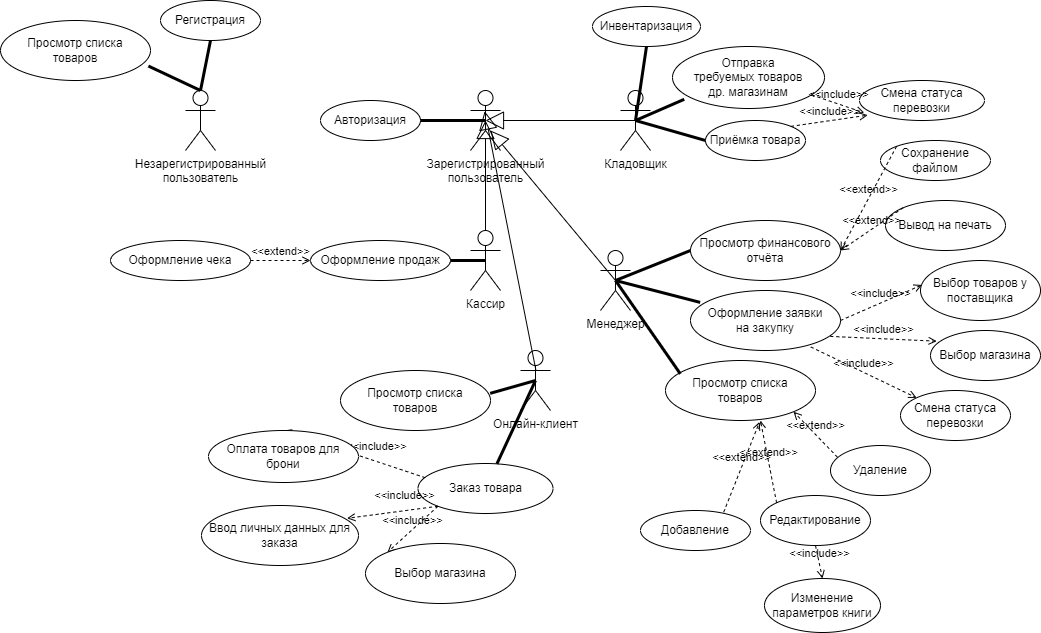

The diagram above was exported from draw.io. Its source (the exported page's mxGraphModel, read from the mxfile embedded in the PNG):
<mxGraphModel dx="1439" dy="476" grid="0" gridSize="10" guides="1" tooltips="1" connect="1" arrows="1" fold="1" page="0" pageScale="1" pageWidth="827" pageHeight="1169" math="0" shadow="0">
  <root>
    <mxCell id="0" />
    <mxCell id="1" parent="0" />
    <mxCell id="86" value="" style="endArrow=block;endSize=16;endFill=0;html=1;exitX=0.5;exitY=0.5;exitDx=0;exitDy=0;exitPerimeter=0;entryX=0.667;entryY=0.667;entryDx=0;entryDy=0;entryPerimeter=0;" parent="1" source="78" target="59" edge="1">
      <mxGeometry width="160" relative="1" as="geometry">
        <mxPoint x="365" y="380" as="sourcePoint" />
        <mxPoint x="365" y="270" as="targetPoint" />
      </mxGeometry>
    </mxCell>
    <mxCell id="45" value="Незарегистрированный&lt;br&gt;пользователь" style="shape=umlActor;verticalLabelPosition=bottom;verticalAlign=top;html=1;" parent="1" vertex="1">
      <mxGeometry x="55" y="230" width="30" height="60" as="geometry" />
    </mxCell>
    <mxCell id="53" value="Регистрация" style="ellipse;whiteSpace=wrap;html=1;" parent="1" vertex="1">
      <mxGeometry x="30" y="140" width="100" height="40" as="geometry" />
    </mxCell>
    <mxCell id="55" value="" style="endArrow=none;startArrow=none;endFill=0;startFill=0;endSize=8;html=1;verticalAlign=bottom;labelBackgroundColor=none;strokeWidth=3;exitX=0.5;exitY=0;exitDx=0;exitDy=0;exitPerimeter=0;entryX=0.5;entryY=1;entryDx=0;entryDy=0;" parent="1" source="45" target="53" edge="1">
      <mxGeometry width="160" relative="1" as="geometry">
        <mxPoint x="15.000000000000114" y="90" as="sourcePoint" />
        <mxPoint x="95.00000000000011" y="90" as="targetPoint" />
      </mxGeometry>
    </mxCell>
    <mxCell id="59" value="Зарегистрированный&lt;br&gt;пользователь" style="shape=umlActor;verticalLabelPosition=bottom;verticalAlign=top;html=1;" parent="1" vertex="1">
      <mxGeometry x="340" y="230" width="30" height="60" as="geometry" />
    </mxCell>
    <mxCell id="60" value="Авторизация" style="ellipse;whiteSpace=wrap;html=1;" parent="1" vertex="1">
      <mxGeometry x="190" y="240" width="100" height="40" as="geometry" />
    </mxCell>
    <mxCell id="61" value="" style="endArrow=none;startArrow=none;endFill=0;startFill=0;endSize=8;html=1;verticalAlign=bottom;labelBackgroundColor=none;strokeWidth=3;exitX=0.5;exitY=0.5;exitDx=0;exitDy=0;exitPerimeter=0;entryX=1;entryY=0.5;entryDx=0;entryDy=0;" parent="1" source="59" target="60" edge="1">
      <mxGeometry width="160" relative="1" as="geometry">
        <mxPoint x="80" y="240" as="sourcePoint" />
        <mxPoint x="80" y="210" as="targetPoint" />
      </mxGeometry>
    </mxCell>
    <mxCell id="62" value="Кладовщик" style="shape=umlActor;verticalLabelPosition=bottom;verticalAlign=top;html=1;" parent="1" vertex="1">
      <mxGeometry x="490" y="230" width="30" height="60" as="geometry" />
    </mxCell>
    <mxCell id="63" value="Инвентаризация" style="ellipse;whiteSpace=wrap;html=1;" parent="1" vertex="1">
      <mxGeometry x="462" y="146" width="108" height="40" as="geometry" />
    </mxCell>
    <mxCell id="64" value="" style="endArrow=none;startArrow=none;endFill=0;startFill=0;endSize=8;html=1;verticalAlign=bottom;labelBackgroundColor=none;strokeWidth=3;exitX=0.5;exitY=0.5;exitDx=0;exitDy=0;exitPerimeter=0;entryX=0.5;entryY=1;entryDx=0;entryDy=0;" parent="1" source="62" target="63" edge="1">
      <mxGeometry width="160" relative="1" as="geometry">
        <mxPoint x="365" y="270" as="sourcePoint" />
        <mxPoint x="300.00000000000273" y="270" as="targetPoint" />
      </mxGeometry>
    </mxCell>
    <mxCell id="66" value="" style="endArrow=block;endSize=16;endFill=0;html=1;exitX=0.5;exitY=0.5;exitDx=0;exitDy=0;exitPerimeter=0;entryX=0.5;entryY=0.5;entryDx=0;entryDy=0;entryPerimeter=0;" parent="1" source="62" target="59" edge="1">
      <mxGeometry width="160" relative="1" as="geometry">
        <mxPoint x="30" y="90" as="sourcePoint" />
        <mxPoint x="100" y="90" as="targetPoint" />
      </mxGeometry>
    </mxCell>
    <mxCell id="67" value="Приёмка товара" style="ellipse;whiteSpace=wrap;html=1;" parent="1" vertex="1">
      <mxGeometry x="575" y="260" width="100" height="40" as="geometry" />
    </mxCell>
    <mxCell id="68" value="&amp;lt;&amp;lt;include&amp;gt;&amp;gt;" style="html=1;verticalAlign=bottom;labelBackgroundColor=none;endArrow=open;endFill=0;dashed=1;exitX=1;exitY=0;exitDx=0;exitDy=0;entryX=0.066;entryY=0.867;entryDx=0;entryDy=0;entryPerimeter=0;" parent="1" source="67" target="69" edge="1">
      <mxGeometry width="160" relative="1" as="geometry">
        <mxPoint x="680" y="290" as="sourcePoint" />
        <mxPoint x="710" y="290" as="targetPoint" />
      </mxGeometry>
    </mxCell>
    <mxCell id="69" value="Смена статуса перевозки" style="ellipse;whiteSpace=wrap;html=1;" parent="1" vertex="1">
      <mxGeometry x="729" y="220" width="125" height="40" as="geometry" />
    </mxCell>
    <mxCell id="71" value="" style="endArrow=none;startArrow=none;endFill=0;startFill=0;endSize=8;html=1;verticalAlign=bottom;labelBackgroundColor=none;strokeWidth=3;exitX=0.5;exitY=0.5;exitDx=0;exitDy=0;exitPerimeter=0;entryX=0;entryY=0.5;entryDx=0;entryDy=0;" parent="1" source="62" target="67" edge="1">
      <mxGeometry width="160" relative="1" as="geometry">
        <mxPoint x="515" y="270" as="sourcePoint" />
        <mxPoint x="569.2" y="247.43999999999994" as="targetPoint" />
      </mxGeometry>
    </mxCell>
    <mxCell id="72" value="Кассир" style="shape=umlActor;verticalLabelPosition=bottom;verticalAlign=top;html=1;" parent="1" vertex="1">
      <mxGeometry x="340" y="370" width="30" height="60" as="geometry" />
    </mxCell>
    <mxCell id="74" value="Оформление продаж" style="ellipse;whiteSpace=wrap;html=1;" parent="1" vertex="1">
      <mxGeometry x="180" y="380" width="140" height="40" as="geometry" />
    </mxCell>
    <mxCell id="75" value="Оформление чека" style="ellipse;whiteSpace=wrap;html=1;" parent="1" vertex="1">
      <mxGeometry x="-20" y="380" width="140" height="40" as="geometry" />
    </mxCell>
    <mxCell id="76" value="&amp;lt;&amp;lt;extend&amp;gt;&amp;gt;" style="html=1;verticalAlign=bottom;labelBackgroundColor=none;endArrow=open;endFill=0;dashed=1;entryX=0;entryY=0.5;entryDx=0;entryDy=0;exitX=1;exitY=0.5;exitDx=0;exitDy=0;" parent="1" source="75" target="74" edge="1">
      <mxGeometry width="160" relative="1" as="geometry">
        <mxPoint x="20" y="60" as="sourcePoint" />
        <mxPoint x="100" y="60" as="targetPoint" />
      </mxGeometry>
    </mxCell>
    <mxCell id="77" value="" style="endArrow=none;startArrow=none;endFill=0;startFill=0;endSize=8;html=1;verticalAlign=bottom;labelBackgroundColor=none;strokeWidth=3;exitX=1;exitY=0.5;exitDx=0;exitDy=0;entryX=0.5;entryY=0.5;entryDx=0;entryDy=0;entryPerimeter=0;" parent="1" source="74" target="72" edge="1">
      <mxGeometry width="160" relative="1" as="geometry">
        <mxPoint x="365" y="270" as="sourcePoint" />
        <mxPoint x="300" y="270" as="targetPoint" />
      </mxGeometry>
    </mxCell>
    <mxCell id="78" value="Менеджер" style="shape=umlActor;verticalLabelPosition=bottom;verticalAlign=top;html=1;" parent="1" vertex="1">
      <mxGeometry x="470" y="390" width="30" height="60" as="geometry" />
    </mxCell>
    <mxCell id="79" value="Просмотр финансового&lt;br&gt;отчёта" style="ellipse;whiteSpace=wrap;html=1;" parent="1" vertex="1">
      <mxGeometry x="560" y="360" width="150" height="60" as="geometry" />
    </mxCell>
    <mxCell id="80" value="Сохранение файлом" style="ellipse;whiteSpace=wrap;html=1;" parent="1" vertex="1">
      <mxGeometry x="750" y="280" width="110" height="40" as="geometry" />
    </mxCell>
    <mxCell id="81" value="Вывод на печать" style="ellipse;whiteSpace=wrap;html=1;" parent="1" vertex="1">
      <mxGeometry x="755" y="340" width="120" height="50" as="geometry" />
    </mxCell>
    <mxCell id="82" value="" style="endArrow=none;startArrow=none;endFill=0;startFill=0;endSize=8;html=1;verticalAlign=bottom;labelBackgroundColor=none;strokeWidth=3;exitX=0;exitY=0.5;exitDx=0;exitDy=0;entryX=0.5;entryY=0.5;entryDx=0;entryDy=0;entryPerimeter=0;" parent="1" source="79" target="78" edge="1">
      <mxGeometry width="160" relative="1" as="geometry">
        <mxPoint x="365" y="270" as="sourcePoint" />
        <mxPoint x="300" y="270" as="targetPoint" />
      </mxGeometry>
    </mxCell>
    <mxCell id="83" value="&amp;lt;&amp;lt;extend&amp;gt;&amp;gt;" style="html=1;verticalAlign=bottom;labelBackgroundColor=none;endArrow=open;endFill=0;dashed=1;entryX=1;entryY=0.5;entryDx=0;entryDy=0;exitX=0;exitY=0;exitDx=0;exitDy=0;" parent="1" source="80" target="79" edge="1">
      <mxGeometry width="160" relative="1" as="geometry">
        <mxPoint x="450" y="550" as="sourcePoint" />
        <mxPoint x="190" y="410" as="targetPoint" />
      </mxGeometry>
    </mxCell>
    <mxCell id="84" value="&amp;lt;&amp;lt;extend&amp;gt;&amp;gt;" style="html=1;verticalAlign=bottom;labelBackgroundColor=none;endArrow=open;endFill=0;dashed=1;entryX=1;entryY=0.5;entryDx=0;entryDy=0;exitX=0;exitY=0;exitDx=0;exitDy=0;" parent="1" source="81" target="79" edge="1">
      <mxGeometry width="160" relative="1" as="geometry">
        <mxPoint x="720" y="490" as="sourcePoint" />
        <mxPoint x="540" y="540" as="targetPoint" />
      </mxGeometry>
    </mxCell>
    <mxCell id="73" value="" style="endArrow=block;endSize=16;endFill=0;html=1;exitX=0.5;exitY=0;exitDx=0;exitDy=0;exitPerimeter=0;entryX=0.5;entryY=0.5;entryDx=0;entryDy=0;entryPerimeter=0;" parent="1" source="72" target="59" edge="1">
      <mxGeometry width="160" relative="1" as="geometry">
        <mxPoint x="515" y="270" as="sourcePoint" />
        <mxPoint x="365" y="270" as="targetPoint" />
      </mxGeometry>
    </mxCell>
    <mxCell id="87" value="Оформление заявки&lt;br&gt;на закупку" style="ellipse;whiteSpace=wrap;html=1;" parent="1" vertex="1">
      <mxGeometry x="560" y="430" width="150" height="60" as="geometry" />
    </mxCell>
    <mxCell id="88" value="&amp;lt;&amp;lt;include&amp;gt;&amp;gt;" style="html=1;verticalAlign=bottom;labelBackgroundColor=none;endArrow=open;endFill=0;dashed=1;exitX=1;exitY=0.5;exitDx=0;exitDy=0;entryX=0.013;entryY=0.407;entryDx=0;entryDy=0;entryPerimeter=0;" parent="1" source="87" target="90" edge="1">
      <mxGeometry width="160" relative="1" as="geometry">
        <mxPoint x="20" y="40" as="sourcePoint" />
        <mxPoint x="800" y="490" as="targetPoint" />
      </mxGeometry>
    </mxCell>
    <mxCell id="89" value="" style="endArrow=none;startArrow=none;endFill=0;startFill=0;endSize=8;html=1;verticalAlign=bottom;labelBackgroundColor=none;strokeWidth=3;exitX=0.064;exitY=0.198;exitDx=0;exitDy=0;entryX=0.5;entryY=0.5;entryDx=0;entryDy=0;entryPerimeter=0;exitPerimeter=0;" parent="1" source="87" target="78" edge="1">
      <mxGeometry width="160" relative="1" as="geometry">
        <mxPoint x="570.0000000000002" y="400" as="sourcePoint" />
        <mxPoint x="495" y="430" as="targetPoint" />
      </mxGeometry>
    </mxCell>
    <mxCell id="90" value="Выбор товаров у поставщика" style="ellipse;whiteSpace=wrap;html=1;" parent="1" vertex="1">
      <mxGeometry x="790" y="400" width="120" height="60" as="geometry" />
    </mxCell>
    <mxCell id="91" value="Выбор магазина" style="ellipse;whiteSpace=wrap;html=1;" parent="1" vertex="1">
      <mxGeometry x="800" y="470" width="110" height="50" as="geometry" />
    </mxCell>
    <mxCell id="92" value="&amp;lt;&amp;lt;include&amp;gt;&amp;gt;" style="html=1;verticalAlign=bottom;labelBackgroundColor=none;endArrow=open;endFill=0;dashed=1;exitX=0.932;exitY=0.765;exitDx=0;exitDy=0;entryX=0.056;entryY=0.214;entryDx=0;entryDy=0;entryPerimeter=0;exitPerimeter=0;" parent="1" source="87" target="91" edge="1">
      <mxGeometry width="160" relative="1" as="geometry">
        <mxPoint x="720.0000000000002" y="500" as="sourcePoint" />
        <mxPoint x="791.95" y="504.4200000000001" as="targetPoint" />
      </mxGeometry>
    </mxCell>
    <mxCell id="93" value="Смена статуса&lt;br&gt;перевозки" style="ellipse;whiteSpace=wrap;html=1;" parent="1" vertex="1">
      <mxGeometry x="770" y="530" width="110" height="50" as="geometry" />
    </mxCell>
    <mxCell id="94" value="&amp;lt;&amp;lt;include&amp;gt;&amp;gt;" style="html=1;verticalAlign=bottom;labelBackgroundColor=none;endArrow=open;endFill=0;dashed=1;exitX=0.802;exitY=0.941;exitDx=0;exitDy=0;entryX=0;entryY=0;entryDx=0;entryDy=0;exitPerimeter=0;" parent="1" source="87" target="93" edge="1">
      <mxGeometry width="160" relative="1" as="geometry">
        <mxPoint x="709.8000000000002" y="515.9" as="sourcePoint" />
        <mxPoint x="798.4000000000001" y="572.8399999999999" as="targetPoint" />
      </mxGeometry>
    </mxCell>
    <mxCell id="95" value="Онлайн-клиент" style="shape=umlActor;verticalLabelPosition=bottom;verticalAlign=top;html=1;" parent="1" vertex="1">
      <mxGeometry x="390" y="490" width="30" height="60" as="geometry" />
    </mxCell>
    <mxCell id="96" value="" style="endArrow=block;endSize=16;endFill=0;html=1;exitX=0.517;exitY=0.338;exitDx=0;exitDy=0;exitPerimeter=0;entryX=0.472;entryY=0.345;entryDx=0;entryDy=0;entryPerimeter=0;" parent="1" source="95" target="59" edge="1">
      <mxGeometry width="160" relative="1" as="geometry">
        <mxPoint x="495" y="430" as="sourcePoint" />
        <mxPoint x="390" y="370" as="targetPoint" />
      </mxGeometry>
    </mxCell>
    <mxCell id="97" value="Просмотр списка&lt;br style=&quot;border-color: var(--border-color);&quot;&gt;товаров" style="ellipse;whiteSpace=wrap;html=1;" parent="1" vertex="1">
      <mxGeometry x="535" y="500" width="150" height="60" as="geometry" />
    </mxCell>
    <mxCell id="98" value="" style="endArrow=none;startArrow=none;endFill=0;startFill=0;endSize=8;html=1;verticalAlign=bottom;labelBackgroundColor=none;strokeWidth=3;exitX=0.099;exitY=0.223;exitDx=0;exitDy=0;entryX=0.5;entryY=0.5;entryDx=0;entryDy=0;entryPerimeter=0;exitPerimeter=0;" parent="1" source="97" target="78" edge="1">
      <mxGeometry width="160" relative="1" as="geometry">
        <mxPoint x="579.5999999999999" y="451.88" as="sourcePoint" />
        <mxPoint x="495" y="430" as="targetPoint" />
      </mxGeometry>
    </mxCell>
    <mxCell id="99" value="Удаление" style="ellipse;whiteSpace=wrap;html=1;" parent="1" vertex="1">
      <mxGeometry x="700" y="585" width="100" height="50" as="geometry" />
    </mxCell>
    <mxCell id="100" value="Редактирование" style="ellipse;whiteSpace=wrap;html=1;" parent="1" vertex="1">
      <mxGeometry x="630" y="635" width="110" height="50" as="geometry" />
    </mxCell>
    <mxCell id="101" value="Добавление" style="ellipse;whiteSpace=wrap;html=1;" parent="1" vertex="1">
      <mxGeometry x="510" y="650" width="110" height="40" as="geometry" />
    </mxCell>
    <mxCell id="102" value="&amp;lt;&amp;lt;extend&amp;gt;&amp;gt;" style="html=1;verticalAlign=bottom;labelBackgroundColor=none;endArrow=open;endFill=0;dashed=1;entryX=0.627;entryY=1.024;entryDx=0;entryDy=0;exitX=0.756;exitY=0.043;exitDx=0;exitDy=0;entryPerimeter=0;exitPerimeter=0;" parent="1" source="101" target="97" edge="1">
      <mxGeometry width="160" relative="1" as="geometry">
        <mxPoint x="716.1091270347401" y="519.9978643762691" as="sourcePoint" />
        <mxPoint x="660" y="624.14" as="targetPoint" />
      </mxGeometry>
    </mxCell>
    <mxCell id="103" value="&amp;lt;&amp;lt;extend&amp;gt;&amp;gt;" style="html=1;verticalAlign=bottom;labelBackgroundColor=none;endArrow=open;endFill=0;dashed=1;entryX=0.633;entryY=1;entryDx=0;entryDy=0;exitX=0;exitY=0;exitDx=0;exitDy=0;entryPerimeter=0;" parent="1" source="100" target="97" edge="1">
      <mxGeometry width="160" relative="1" as="geometry">
        <mxPoint x="603.1599999999999" y="661.72" as="sourcePoint" />
        <mxPoint x="639.05" y="571.4399999999999" as="targetPoint" />
      </mxGeometry>
    </mxCell>
    <mxCell id="104" value="&amp;lt;&amp;lt;extend&amp;gt;&amp;gt;" style="html=1;verticalAlign=bottom;labelBackgroundColor=none;endArrow=open;endFill=0;dashed=1;entryX=1;entryY=1;entryDx=0;entryDy=0;exitX=0.07;exitY=0.235;exitDx=0;exitDy=0;exitPerimeter=0;" parent="1" source="99" target="97" edge="1">
      <mxGeometry width="160" relative="1" as="geometry">
        <mxPoint x="613.1599999999999" y="671.72" as="sourcePoint" />
        <mxPoint x="649.05" y="581.4399999999999" as="targetPoint" />
      </mxGeometry>
    </mxCell>
    <mxCell id="105" value="Изменение параметров книги" style="ellipse;whiteSpace=wrap;html=1;" parent="1" vertex="1">
      <mxGeometry x="634" y="718" width="116" height="54" as="geometry" />
    </mxCell>
    <mxCell id="106" value="&amp;lt;&amp;lt;include&amp;gt;&amp;gt;" style="html=1;verticalAlign=bottom;labelBackgroundColor=none;endArrow=open;endFill=0;dashed=1;exitX=0.5;exitY=1;exitDx=0;exitDy=0;entryX=0.5;entryY=0;entryDx=0;entryDy=0;" parent="1" source="100" target="105" edge="1">
      <mxGeometry width="160" relative="1" as="geometry">
        <mxPoint x="690.3" y="496.46000000000004" as="sourcePoint" />
        <mxPoint x="796.1091270347397" y="547.322330470336" as="targetPoint" />
      </mxGeometry>
    </mxCell>
    <mxCell id="110" value="Просмотр списка&lt;br&gt;товаров" style="ellipse;whiteSpace=wrap;html=1;" parent="1" vertex="1">
      <mxGeometry x="210" y="510" width="150" height="60" as="geometry" />
    </mxCell>
    <mxCell id="111" value="" style="endArrow=none;startArrow=none;endFill=0;startFill=0;endSize=8;html=1;verticalAlign=bottom;labelBackgroundColor=none;strokeWidth=3;exitX=0.998;exitY=0.381;exitDx=0;exitDy=0;entryX=0.5;entryY=0.5;entryDx=0;entryDy=0;entryPerimeter=0;exitPerimeter=0;" parent="1" source="110" target="95" edge="1">
      <mxGeometry width="160" relative="1" as="geometry">
        <mxPoint x="559.8499999999999" y="523.38" as="sourcePoint" />
        <mxPoint x="495" y="430" as="targetPoint" />
      </mxGeometry>
    </mxCell>
    <mxCell id="112" value="&amp;lt;&amp;lt;include&amp;gt;&amp;gt;" style="html=1;verticalAlign=bottom;labelBackgroundColor=none;endArrow=open;endFill=0;dashed=1;exitX=0;exitY=1;exitDx=0;exitDy=0;entryX=0;entryY=0;entryDx=0;entryDy=0;" parent="1" source="116" target="113" edge="1">
      <mxGeometry x="0.0153" width="160" relative="1" as="geometry">
        <mxPoint x="20" y="596.48" as="sourcePoint" />
        <mxPoint x="-31.5" y="637.5" as="targetPoint" />
        <mxPoint as="offset" />
      </mxGeometry>
    </mxCell>
    <mxCell id="113" value="Выбор магазина" style="ellipse;whiteSpace=wrap;html=1;" parent="1" vertex="1">
      <mxGeometry x="235" y="683" width="150" height="60" as="geometry" />
    </mxCell>
    <mxCell id="116" value="Заказ товара" style="ellipse;whiteSpace=wrap;html=1;" parent="1" vertex="1">
      <mxGeometry x="287.5" y="603" width="135" height="50" as="geometry" />
    </mxCell>
    <mxCell id="118" value="Просмотр списка&lt;br style=&quot;border-color: var(--border-color);&quot;&gt;товаров" style="ellipse;whiteSpace=wrap;html=1;" parent="1" vertex="1">
      <mxGeometry x="-130" y="160" width="150" height="60" as="geometry" />
    </mxCell>
    <mxCell id="119" value="" style="endArrow=none;startArrow=none;endFill=0;startFill=0;endSize=8;html=1;verticalAlign=bottom;labelBackgroundColor=none;strokeWidth=3;exitX=0.5;exitY=0;exitDx=0;exitDy=0;exitPerimeter=0;entryX=0.986;entryY=0.759;entryDx=0;entryDy=0;entryPerimeter=0;" parent="1" source="45" target="118" edge="1">
      <mxGeometry width="160" relative="1" as="geometry">
        <mxPoint x="80" y="240" as="sourcePoint" />
        <mxPoint x="80" y="210" as="targetPoint" />
      </mxGeometry>
    </mxCell>
    <mxCell id="125" value="Ввод личных данных для заказа" style="ellipse;whiteSpace=wrap;html=1;" parent="1" vertex="1">
      <mxGeometry x="71" y="645" width="157" height="60" as="geometry" />
    </mxCell>
    <mxCell id="126" value="&amp;lt;&amp;lt;include&amp;gt;&amp;gt;" style="html=1;verticalAlign=bottom;labelBackgroundColor=none;endArrow=open;endFill=0;dashed=1;exitX=0;exitY=1;exitDx=0;exitDy=0;entryX=0.927;entryY=0.214;entryDx=0;entryDy=0;entryPerimeter=0;" parent="1" source="116" target="125" edge="1">
      <mxGeometry x="-0.2873" y="-6" width="160" relative="1" as="geometry">
        <mxPoint x="155.16157120637104" y="602.7028693052237" as="sourcePoint" />
        <mxPoint x="185.20325769840656" y="648.8551155301204" as="targetPoint" />
        <mxPoint as="offset" />
      </mxGeometry>
    </mxCell>
    <mxCell id="128" value="&amp;lt;&amp;lt;include&amp;gt;&amp;gt;" style="html=1;verticalAlign=bottom;labelBackgroundColor=none;endArrow=open;endFill=0;dashed=1;exitX=0.054;exitY=0.284;exitDx=0;exitDy=0;entryX=0.5;entryY=0;entryDx=0;entryDy=0;exitPerimeter=0;" parent="1" source="116" target="129" edge="1">
      <mxGeometry x="-0.2873" y="-6" width="160" relative="1" as="geometry">
        <mxPoint x="59.41423615986514" y="602.5448057254546" as="sourcePoint" />
        <mxPoint x="-34" y="569" as="targetPoint" />
        <mxPoint as="offset" />
        <Array as="points" />
      </mxGeometry>
    </mxCell>
    <mxCell id="129" value="Оплата товаров для брони" style="ellipse;whiteSpace=wrap;html=1;" parent="1" vertex="1">
      <mxGeometry x="78" y="570" width="150" height="52" as="geometry" />
    </mxCell>
    <mxCell id="130" value="Отправка&lt;br&gt;требуемых товаров&lt;br&gt;др. магазинам" style="ellipse;whiteSpace=wrap;html=1;" parent="1" vertex="1">
      <mxGeometry x="542" y="186" width="152" height="62" as="geometry" />
    </mxCell>
    <mxCell id="131" value="" style="endArrow=none;startArrow=none;endFill=0;startFill=0;endSize=8;html=1;verticalAlign=bottom;labelBackgroundColor=none;strokeWidth=3;exitX=0.5;exitY=0.5;exitDx=0;exitDy=0;exitPerimeter=0;entryX=0.077;entryY=0.852;entryDx=0;entryDy=0;entryPerimeter=0;" parent="1" source="62" target="130" edge="1">
      <mxGeometry width="160" relative="1" as="geometry">
        <mxPoint x="515" y="270" as="sourcePoint" />
        <mxPoint x="584.9999999999998" y="290" as="targetPoint" />
      </mxGeometry>
    </mxCell>
    <mxCell id="132" value="&amp;lt;&amp;lt;include&amp;gt;&amp;gt;" style="html=1;verticalAlign=bottom;labelBackgroundColor=none;endArrow=open;endFill=0;dashed=1;exitX=0.916;exitY=0.781;exitDx=0;exitDy=0;entryX=0.038;entryY=0.808;entryDx=0;entryDy=0;entryPerimeter=0;exitPerimeter=0;" parent="1" source="130" target="69" edge="1">
      <mxGeometry width="160" relative="1" as="geometry">
        <mxPoint x="670.355339059327" y="275.85786437626916" as="sourcePoint" />
        <mxPoint x="749.6000000000004" y="272.67999999999995" as="targetPoint" />
      </mxGeometry>
    </mxCell>
    <mxCell id="133" value="" style="endArrow=none;startArrow=none;endFill=0;startFill=0;endSize=8;html=1;verticalAlign=bottom;labelBackgroundColor=none;strokeWidth=3;entryX=0.5;entryY=0.5;entryDx=0;entryDy=0;entryPerimeter=0;" parent="1" source="116" target="95" edge="1">
      <mxGeometry width="160" relative="1" as="geometry">
        <mxPoint x="369.70000000000005" y="542.86" as="sourcePoint" />
        <mxPoint x="415" y="530" as="targetPoint" />
      </mxGeometry>
    </mxCell>
  </root>
</mxGraphModel>